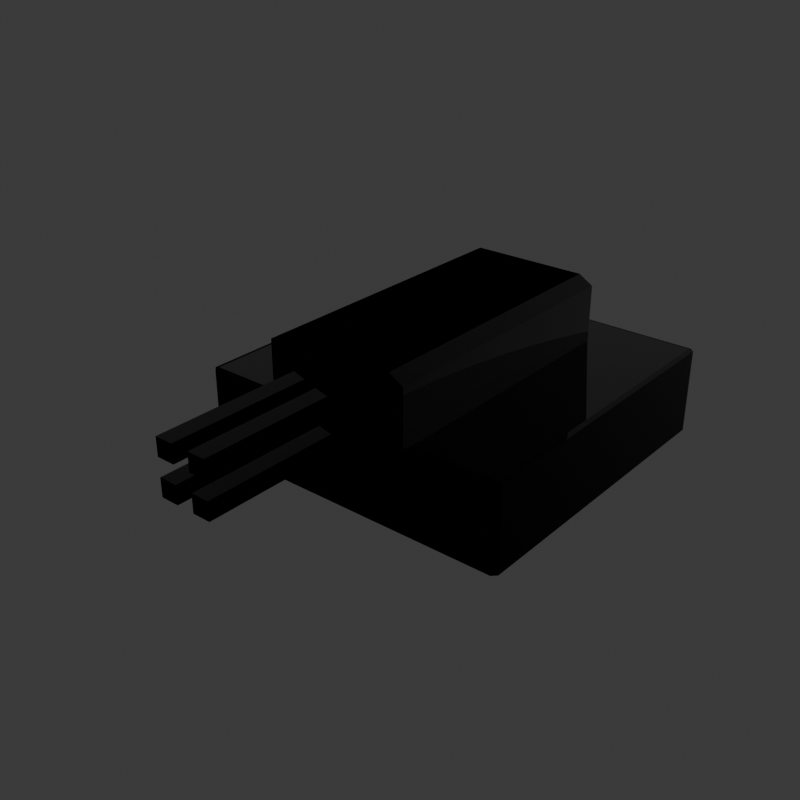 # Source: aryxweapplaceholder-punisher.blend  (saved by Blender 4.0.36; exported with 4.5.12 LTS)
import bpy
from mathutils import Matrix  # noqa: F401  (used for matrix-valued properties, if any)

bpy.ops.wm.read_factory_settings(use_empty=True)
scene = bpy.context.scene
scene.name = 'SC_AR_Afflictor'

# ---- collections
col_seut__sc_ar_afflictor = bpy.data.collections.new('SEUT (SC_AR_Afflictor)'); scene.collection.children.link(col_seut__sc_ar_afflictor)
col_main__sc_ar_afflictor = bpy.data.collections.new('Main (SC_AR_Afflictor)'); col_seut__sc_ar_afflictor.children.link(col_main__sc_ar_afflictor)
col_collision___main__sc_ar_afflictor = bpy.data.collections.new('Collision - Main (SC_AR_Afflictor)'); col_seut__sc_ar_afflictor.children.link(col_collision___main__sc_ar_afflictor)
col_bs1__sc_ar_afflictor = bpy.data.collections.new('BS1 (SC_AR_Afflictor)'); col_seut__sc_ar_afflictor.children.link(col_bs1__sc_ar_afflictor)
col_bs2__sc_ar_afflictor = bpy.data.collections.new('BS2 (SC_AR_Afflictor)'); col_seut__sc_ar_afflictor.children.link(col_bs2__sc_ar_afflictor)
col_bs3__sc_ar_afflictor = bpy.data.collections.new('BS3 (SC_AR_Afflictor)'); col_seut__sc_ar_afflictor.children.link(col_bs3__sc_ar_afflictor)
col_lod1__sc_ar_afflictor = bpy.data.collections.new('LOD1 (SC_AR_Afflictor)'); col_seut__sc_ar_afflictor.children.link(col_lod1__sc_ar_afflictor)
col_lod2__sc_ar_afflictor = bpy.data.collections.new('LOD2 (SC_AR_Afflictor)'); col_seut__sc_ar_afflictor.children.link(col_lod2__sc_ar_afflictor)
col_lod3__sc_ar_afflictor = bpy.data.collections.new('LOD3 (SC_AR_Afflictor)'); col_seut__sc_ar_afflictor.children.link(col_lod3__sc_ar_afflictor)
col_bs1_lod1__sc_ar_afflictor = bpy.data.collections.new('BS1_LOD1 (SC_AR_Afflictor)'); col_seut__sc_ar_afflictor.children.link(col_bs1_lod1__sc_ar_afflictor)

# ---- images (referenced by path relative to the original .blend; pixels are not part of the script)
import os
ASSET_DIR = os.environ.get("B2B_ASSET_DIR", "")  # directory of the original .blend (textures are referenced by path, not embedded)
HERE = os.path.dirname(os.path.abspath(__file__))  # packed textures are extracted next to this script under _unpacked/

def load_image(name, relpath, width, height, colorspace="sRGB"):
    """Load a texture the original file referenced (path relative to the .blend, or extracted next to this script)."""
    p = next((c for c in (os.path.join(HERE, relpath), os.path.join(ASSET_DIR, relpath)) if relpath and os.path.exists(c)), "")
    if p:
        img = bpy.data.images.load(p, check_existing=True)
        img.name = name
    else:  # same state as the original file: an image datablock whose file is absent (Cycles renders it pink)
        img = bpy.data.images.new(name, width, height)
        img.source = "FILE"
        img.filepath = "//" + (relpath or name)
    img.colorspace_settings.name = colorspace
    return img
img_uv_grid_png = load_image('uv_grid.png', 'uv_grid.png', 1024, 1024, 'sRGB')
img_paintedmetalcolorable_add = load_image('PaintedMetalColorable_add', 'PaintedMetalColorable_add.TIF', 1024, 1024, 'sRGB')
img_paintedmetalcolorable_ng = load_image('PaintedMetalColorable_ng', 'PaintedMetalColorable_ng.TIF', 1024, 1024, 'sRGB')
img_paintedmetalcolorable_cm = load_image('PaintedMetalColorable_cm', 'PaintedMetalColorable_cm.TIF', 1024, 1024, 'sRGB')
img_emissiveatlas_cm = load_image('EmissiveAtlas_cm', 'EmissiveAtlas_cm.TIF', 1024, 1024, 'sRGB')
img_emissivecolorable_add = load_image('EmissiveColorable_add', 'EmissiveColorable_add.TIF', 1024, 1024, 'sRGB')
img_emissiveatlas_ng = load_image('EmissiveAtlas_ng', 'EmissiveAtlas_ng.TIF', 1024, 1024, 'Non-Color')

# ---- materials (node trees are filled in below, after node groups)
mat_heavysquareplate = bpy.data.materials.new('HeavySquarePlate')
mat_heavysquareplate.use_transparency_overlap = False
mat_heavysquareplate.show_transparent_back = False
mat_heavysquareplate.use_backface_culling = True
mat_heavysquareplate.use_transparent_shadow = False
mat_emissivecolorable = bpy.data.materials.new('EmissiveColorable')
mat_emissivecolorable.use_transparency_overlap = False
mat_emissivecolorable.show_transparent_back = False
mat_emissivecolorable.use_backface_culling = True
mat_emissivecolorable.use_transparent_shadow = False

# ---- node groups
ng_seut_node_group = bpy.data.node_groups.new('SEUT Node Group', 'ShaderNodeTree')
_s = ng_seut_node_group.interface.new_socket(name='BSDF', in_out='OUTPUT', socket_type='NodeSocketShader')
_s = ng_seut_node_group.interface.new_socket(name='CM Color', in_out='INPUT', socket_type='NodeSocketColor')
_s.hide_value = True
_s = ng_seut_node_group.interface.new_socket(name='CM Alpha', in_out='INPUT', socket_type='NodeSocketColor')
_s.hide_value = True
_s = ng_seut_node_group.interface.new_socket(name='ADD Color', in_out='INPUT', socket_type='NodeSocketColor')
_s.hide_value = True
_s = ng_seut_node_group.interface.new_socket(name='ADD Alpha', in_out='INPUT', socket_type='NodeSocketColor')
_s.hide_value = True
_s = ng_seut_node_group.interface.new_socket(name='NG Color', in_out='INPUT', socket_type='NodeSocketColor')
_s.hide_value = True
_s = ng_seut_node_group.interface.new_socket(name='NG Alpha', in_out='INPUT', socket_type='NodeSocketColor')
_s.hide_value = True
_s = ng_seut_node_group.interface.new_socket(name='AM Color', in_out='INPUT', socket_type='NodeSocketColor')
_s.default_value = (1.0, 1.0, 1.0, 1.0)
_s.hide_value = True
_s = ng_seut_node_group.interface.new_socket(name='TM Switch', in_out='INPUT', socket_type='NodeSocketFloat')
_s.min_value = 0.0
_s.max_value = 1.0
_s.hide_value = True
_s = ng_seut_node_group.interface.new_socket(name='Color Override', in_out='INPUT', socket_type='NodeSocketColor')
_s.hide_value = True
_s = ng_seut_node_group.interface.new_socket(name='Color Override Alpha', in_out='INPUT', socket_type='NodeSocketFloat')
_s.hide_value = True
_s = ng_seut_node_group.interface.new_socket(name='Color Overlay', in_out='INPUT', socket_type='NodeSocketColor')
_s.hide_value = True
_s = ng_seut_node_group.interface.new_socket(name='Color Overlay Alpha', in_out='INPUT', socket_type='NodeSocketFloat')
_s.hide_value = True
_s = ng_seut_node_group.interface.new_socket(name='Emission Strength', in_out='INPUT', socket_type='NodeSocketFloat')
_s.default_value = 5.0
_s.hide_value = True
_N = ng_seut_node_group.nodes; _L = ng_seut_node_group.links
n0 = _N.new('ShaderNodeBsdfPrincipled'); n0.name = 'Principled BSDF'; n0.location = (140, 0)
n0.label = 'Principled BSDF'
n0.distribution = 'GGX'
n0.subsurface_method = 'RANDOM_WALK_SKIN'
n0.inputs[3].default_value = 1.45
n1 = _N.new('ShaderNodeMixRGB'); n1.name = 'Mix (Legacy)'; n1.location = (-280, 240)
n1.label = 'Switch Alpha'
n1.use_clamp = True
n2 = _N.new('ShaderNodeMixRGB'); n2.name = 'Mix (Legacy).001'; n2.location = (-100, 440)
n2.label = 'Switch Color'
n2.use_clamp = True
n3 = _N.new('ShaderNodeMixRGB'); n3.name = 'Mix (Legacy).002'; n3.location = (-280, 440)
n3.label = 'Color Overlay'
n3.blend_type = 'OVERLAY'
n4 = _N.new('ShaderNodeMixRGB'); n4.name = 'Mix (Legacy).003'; n4.location = (-460, 240)
n4.label = 'Color Override'
n5 = _N.new('ShaderNodeInvert'); n5.name = 'Invert'; n5.location = (-688, -231)
n5.label = 'Gloss to Roughness'
n6 = _N.new('ShaderNodeMixRGB'); n6.name = 'Mix (Legacy).005'; n6.location = (-688, -370)
n6.label = 'Emission Color'
n7 = _N.new('ShaderNodeNormalMap'); n7.name = 'Normal Map'; n7.location = (-688, -600)
n7.label = 'Normal Map'
n8 = _N.new('ShaderNodeMixRGB'); n8.name = 'Mix (Legacy).006'; n8.location = (-962, -211)
n8.label = 'Add Paint'
n8.blend_type = 'MULTIPLY'
n9 = _N.new('ShaderNodeMath'); n9.name = 'Math.001'; n9.location = (-962, -442)
n9.label = 'Emission Switch'
n9.operation = 'GREATER_THAN'
n9.use_clamp = True
n9.inputs[1].default_value = 0.1
n10 = _N.new('ShaderNodeSeparateRGB'); n10.name = 'Separate RGB (Legacy)'; n10.location = (-1238, 0)
n10.label = 'Separate RGB'
n11 = _N.new('ShaderNodeMath'); n11.name = 'Math.002'; n11.location = (-460, 440)
n11.label = 'Restrict to Alpha'
n12 = _N.new('ShaderNodeInvert'); n12.name = 'Invert.001'; n12.location = (-640, 440)
n12.label = 'Invert Alpha'
n13 = _N.new('ShaderNodeBsdfDiffuse'); n13.name = 'Diffuse BSDF'; n13.location = (660, -120)
n14 = _N.new('ShaderNodeMixShader'); n14.name = 'Mix Shader'; n14.location = (820, 0)
n15 = _N.new('NodeGroupOutput'); n15.name = 'Group Output'; n15.location = (980, 0)
n15.label = 'Output'
n16 = _N.new('ShaderNodeTexImage'); n16.name = 'Image Texture'; n16.location = (400, -120)
n16.image = img_uv_grid_png
n17 = _N.new('ShaderNodeAttribute'); n17.name = 'Attribute.001'; n17.location = (660, 160)
n17.attribute_type = 'VIEW_LAYER'
n17.attribute_name = 'UV Grid Overlay'
n18 = _N.new('ShaderNodeMixRGB'); n18.name = 'Mix (Legacy).004'; n18.location = (-688, 0)
n18.label = 'Add AO'
n18.blend_type = 'MULTIPLY'
n18.use_clamp = True
n19 = _N.new('NodeGroupInput'); n19.name = 'Group Input'; n19.location = (-1512, 0)
n19.label = 'Input'
n20 = _N.new('ShaderNodeMath'); n20.name = 'Math'; n20.location = (-962, 0)
n20.label = 'ADD Switch'
n20.operation = 'CEIL'
n20.use_clamp = True
n20.inputs[1].default_value = 1.0
n21 = _N.new('ShaderNodeMix'); n21.name = 'Mix'; n21.location = (-1240, -220)
n21.data_type = 'RGBA'
n21.blend_type = 'MULTIPLY'
n22 = _N.new('ShaderNodeValue'); n22.name = 'Value'; n22.location = (-1420, -380)
n22.outputs[0].default_value = 4.0
n23 = _N.new('ShaderNodeAttribute'); n23.name = 'Attribute'; n23.location = (-1240, -460)
n23.attribute_type = 'VIEW_LAYER'
n23.attribute_name = 'Paint Color'
_L.new(n1.outputs[0], n0.inputs[4])
_L.new(n2.outputs[0], n0.inputs[0])
_L.new(n3.outputs[0], n2.inputs[2])
_L.new(n4.outputs[0], n3.inputs[1])
_L.new(n18.outputs[0], n4.inputs[1])
_L.new(n18.outputs[0], n2.inputs[1])
_L.new(n5.outputs[0], n0.inputs[2])
_L.new(n6.outputs[0], n0.inputs[27])
_L.new(n7.outputs[0], n0.inputs[5])
_L.new(n20.outputs[0], n18.inputs[0])
_L.new(n8.outputs[0], n18.inputs[1])
_L.new(n8.outputs[0], n6.inputs[2])
_L.new(n9.outputs[0], n6.inputs[0])
_L.new(n10.outputs[0], n18.inputs[2])
_L.new(n10.outputs[1], n9.inputs[0])
_L.new(n10.outputs[1], n6.inputs[1])
_L.new(n11.outputs[0], n3.inputs[0])
_L.new(n12.outputs[0], n11.inputs[1])
_L.new(n19.outputs[1], n0.inputs[1])
_L.new(n19.outputs[1], n1.inputs[2])
_L.new(n19.outputs[2], n10.inputs[0])
_L.new(n19.outputs[2], n20.inputs[0])
_L.new(n19.outputs[3], n8.inputs[0])
_L.new(n19.outputs[4], n7.inputs[1])
_L.new(n19.outputs[5], n5.inputs[1])
_L.new(n19.outputs[6], n1.inputs[1])
_L.new(n19.outputs[6], n12.inputs[1])
_L.new(n19.outputs[7], n2.inputs[0])
_L.new(n19.outputs[7], n1.inputs[0])
_L.new(n19.outputs[8], n4.inputs[2])
_L.new(n19.outputs[9], n4.inputs[0])
_L.new(n19.outputs[10], n3.inputs[2])
_L.new(n19.outputs[11], n11.inputs[0])
_L.new(n19.outputs[12], n0.inputs[28])
_L.new(n14.outputs[0], n15.inputs[0])
_L.new(n0.outputs[0], n14.inputs[1])
_L.new(n13.outputs[0], n14.inputs[2])
_L.new(n16.outputs[0], n13.inputs[0])
_L.new(n17.outputs[2], n14.inputs[0])
_L.new(n19.outputs[0], n21.inputs[6])
_L.new(n22.outputs[0], n21.inputs[7])
_L.new(n19.outputs[3], n21.inputs[0])
_L.new(n21.outputs[2], n8.inputs[1])
_L.new(n23.outputs[0], n8.inputs[2])
n15.is_active_output = True

# ---- material node trees
mat_heavysquareplate.use_nodes = True; mat_heavysquareplate.node_tree.nodes.clear()
_N = mat_heavysquareplate.node_tree.nodes; _L = mat_heavysquareplate.node_tree.links
n0 = _N.new('ShaderNodeOutputMaterial'); n0.name = 'Material Output.001'; n0.location = (250, 173)
n1 = _N.new('ShaderNodeTexImage'); n1.name = 'ADD'; n1.location = (-420, 120)
n1.label = 'ADD'
n1.image = img_paintedmetalcolorable_add
n2 = _N.new('ShaderNodeTexImage'); n2.name = 'NG'; n2.location = (-420, -140)
n2.label = 'NG'
n2.image = img_paintedmetalcolorable_ng
n3 = _N.new('ShaderNodeGroup'); n3.name = 'SEUT_NODE_GROUP'; n3.location = (-25, 173)
n3.node_tree = ng_seut_node_group
n3.inputs[6].default_value = (1.0, 1.0, 1.0, 1.0)
n3.inputs[7].default_value = 0.0
n3.inputs[8].default_value = (0.0, 0.0, 0.0, 1.0)
n3.inputs[9].default_value = 0.0
n3.inputs[10].default_value = (0.0, 0.0, 0.0, 1.0)
n3.inputs[11].default_value = 0.0
n3.inputs[12].default_value = 0.0
n4 = _N.new('ShaderNodeTexImage'); n4.name = 'CM'; n4.location = (-420, 380)
n4.label = 'CM'
n4.image = img_paintedmetalcolorable_cm
_L.new(n4.outputs[0], n3.inputs[0])
_L.new(n4.outputs[1], n3.inputs[1])
_L.new(n2.outputs[0], n3.inputs[4])
_L.new(n2.outputs[1], n3.inputs[5])
_L.new(n1.outputs[0], n3.inputs[2])
_L.new(n1.outputs[1], n3.inputs[3])
_L.new(n3.outputs[0], n0.inputs[0])
n0.is_active_output = True
mat_emissivecolorable.use_nodes = True; mat_emissivecolorable.node_tree.nodes.clear()
_N = mat_emissivecolorable.node_tree.nodes; _L = mat_emissivecolorable.node_tree.links
n0 = _N.new('ShaderNodeOutputMaterial'); n0.name = 'Material Output.001'; n0.location = (250, 173)
n1 = _N.new('ShaderNodeTexImage'); n1.name = 'CM'; n1.location = (-420, 380)
n1.label = 'CM'
n1.image = img_emissiveatlas_cm
n2 = _N.new('ShaderNodeTexImage'); n2.name = 'ADD'; n2.location = (-420, 120)
n2.label = 'ADD'
n2.image = img_emissivecolorable_add
n3 = _N.new('ShaderNodeTexImage'); n3.name = 'NG'; n3.location = (-420, -140)
n3.label = 'NG'
n3.image = img_emissiveatlas_ng
n4 = _N.new('ShaderNodeGroup'); n4.name = 'SEUT_NODE_GROUP'; n4.location = (-25, 173)
n4.node_tree = ng_seut_node_group
n4.inputs[6].default_value = (1.0, 1.0, 1.0, 1.0)
n4.inputs[7].default_value = 0.0
n4.inputs[8].default_value = (0.0, 0.0, 0.0, 1.0)
n4.inputs[9].default_value = 0.0
n4.inputs[10].default_value = (0.0, 0.0, 0.0, 1.0)
n4.inputs[11].default_value = 0.0
n4.inputs[12].default_value = 0.0
_L.new(n1.outputs[0], n4.inputs[0])
_L.new(n1.outputs[1], n4.inputs[1])
_L.new(n3.outputs[0], n4.inputs[4])
_L.new(n3.outputs[1], n4.inputs[5])
_L.new(n2.outputs[0], n4.inputs[2])
_L.new(n2.outputs[1], n4.inputs[3])
_L.new(n4.outputs[0], n0.inputs[0])
n0.is_active_output = True

# ---- world
world_world = bpy.data.worlds.new('World'); scene.world = world_world
world_world.use_nodes = True; world_world.node_tree.nodes.clear()
_N = world_world.node_tree.nodes; _L = world_world.node_tree.links
n0 = _N.new('ShaderNodeOutputWorld'); n0.name = 'World Output'; n0.location = (300, 300)
n1 = _N.new('ShaderNodeBackground'); n1.name = 'Background'; n1.location = (10, 300)
n1.inputs[0].default_value = (0.05088, 0.05088, 0.05088, 1.0)
_L.new(n1.outputs[0], n0.inputs[0])
n0.is_active_output = True
world_world.color = (0.05088, 0.05088, 0.05088)
world_world.use_sun_shadow = False
world_world.sun_shadow_jitter_overblur = 0.0

# ---- meshes
me_cube = bpy.data.meshes.new('Cube')
me_cube.from_pydata([(-0.9714, -0.9714, -1.0), (-0.9714, -1.0, -0.9714), (-1.0, -0.9714, -0.9714), (-0.9714, -1.0, 0.9714), (-0.9714, -0.9714, 1.0), (-1.0, -0.9714, 0.9714), (-0.9714, 0.9714, -1.0), (-1.0, 0.9714, -0.9714), (-0.9714, 1.0, -0.9714), (-0.9714, 0.9714, 1.0), (-0.9714, 1.0, 0.9714), (-1.0, 0.9714, 0.9714), (0.9714, -0.9714, -1.0), (1.0, -0.9714, -0.9714), (0.9714, -1.0, -0.9714), (0.9714, -0.9714, 1.0), (0.9714, -1.0, 0.9714), (1.0, -0.9714, 0.9714), (0.9714, 0.9714, -1.0), (0.9714, 1.0, -0.9714), (1.0, 0.9714, -0.9714), (0.9714, 0.9714, 1.0), (1.0, 0.9714, 0.9714), (0.9714, 1.0, 0.9714)], [], [(14, 16, 3, 1), (20, 22, 17, 13), (21, 9, 4, 15), (2, 5, 11, 7), (8, 10, 23, 19), (0, 1, 2), (3, 4, 5), (6, 7, 8), (9, 10, 11), (12, 13, 14), (15, 16, 17), (18, 19, 20), (21, 22, 23), (6, 0, 2, 7), (1, 3, 5, 2), (4, 9, 11, 5), (10, 8, 7, 11), (18, 6, 8, 19), (9, 21, 23, 10), (22, 20, 19, 23), (12, 18, 20, 13), (21, 15, 17, 22), (16, 14, 13, 17), (0, 12, 14, 1), (15, 4, 3, 16), (6, 18, 12, 0)])
_uv = me_cube.uv_layers.new(name='UVMap')
_uv.uv.foreach_set('vector', [0.3786, 0.7536, 0.6214, 0.7536, 0.6214, 0.9964, 0.3786, 0.9964, 0.3786, 0.5036, 0.6214, 0.5036, 0.6214, 0.7464, 0.3786, 0.7464, 0.6286, 0.5036, 0.8714, 0.5036, 0.8714, 0.7464, 0.6286, 0.7464, 0.3786, 0.003578, 0.6214, 0.003578, 0.6214, 0.2464, 0.3786, 0.2464, 0.3786, 0.2536, 0.6214, 0.2536, 0.6214, 0.4964, 0.3786, 0.4964, 0.1286, 0.7464, 0.1286, 0.75, 0.125, 0.7464, 0.6214, 0.0, 0.625, 0.003578, 0.6214, 0.003578, 0.1286, 0.5036, 0.125, 0.5036, 0.1286, 0.5, 0.625, 0.2464, 0.6214, 0.25, 0.6214, 0.2464, 0.3714, 0.7464, 0.375, 0.7464, 0.3714, 0.75, 0.625, 0.7536, 0.6214, 0.7536, 0.6214, 0.75, 0.3714, 0.5036, 0.3714, 0.5, 0.375, 0.5036, 0.625, 0.4964, 0.6214, 0.5, 0.6214, 0.4964, 0.1286, 0.5036, 0.1286, 0.7464, 0.125, 0.7464, 0.125, 0.5036, 0.3786, 0.0, 0.6214, 0.0, 0.6214, 0.003578, 0.3786, 0.003578, 0.625, 0.003578, 0.625, 0.2464, 0.6214, 0.2464, 0.6214, 0.003578, 0.6214, 0.2536, 0.3786, 0.2536, 0.3786, 0.2464, 0.6214, 0.2464, 0.3714, 0.5036, 0.1286, 0.5036, 0.1286, 0.5, 0.3714, 0.5, 0.625, 0.2536, 0.625, 0.4964, 0.6214, 0.4964, 0.6214, 0.2536, 0.6214, 0.5036, 0.3786, 0.5036, 0.3786, 0.4964, 0.6214, 0.4964, 0.3714, 0.7464, 0.3714, 0.5036, 0.3786, 0.5036, 0.3786, 0.7464, 0.6286, 0.5036, 0.6286, 0.7464, 0.6214, 0.7464, 0.6214, 0.5036, 0.6214, 0.7536, 0.3786, 0.7536, 0.3786, 0.7464, 0.6214, 0.7464, 0.1286, 0.7464, 0.3714, 0.7464, 0.3714, 0.75, 0.1286, 0.75, 0.625, 0.7536, 0.625, 0.9964, 0.6214, 0.9964, 0.6214, 0.7536, 0.1286, 0.5036, 0.3714, 0.5036, 0.3714, 0.7464, 0.1286, 0.7464])
me_cube.materials.append(mat_heavysquareplate)
me_cube.update()
me_cube_012 = bpy.data.meshes.new('Cube.012')
me_cube_012.from_pydata([(-1.664, -2.561, -0.8013), (-1.333, -2.76, -0.8013), (1.664, -2.561, 0.8013), (-1.664, -2.561, 0.8013), (1.333, -2.76, 0.8013), (-1.333, -2.561, -1.0), (-1.333, -2.76, 0.8013), (1.333, -2.561, 1.0), (1.333, -2.561, -1.0), (-1.333, -2.561, 1.0), (1.664, -2.561, -0.8013), (1.333, -2.76, -0.8013), (-1.333, 3.861, -1.0), (-1.664, 3.861, -0.8013), (-1.333, 4.06, -0.8013), (-1.333, 3.861, 1.0), (-1.333, 4.06, 0.8013), (-1.664, 3.861, 0.8013), (1.333, 3.861, -1.0), (1.333, 4.06, -0.8013), (1.664, 3.861, -0.8013), (1.333, 3.861, 1.0), (1.664, 3.861, 0.8013), (1.333, 4.06, 0.8013)], [], [(22, 2, 10, 20), (15, 9, 7, 21), (3, 17, 13, 0), (7, 9, 6, 4), (5, 8, 11, 1), (4, 11, 10, 2), (1, 6, 3, 0), (7, 4, 2), (12, 5, 0, 13), (9, 15, 17, 3), (8, 10, 11), (6, 9, 3), (5, 1, 0), (11, 4, 6, 1), (8, 18, 20, 10), (21, 7, 2, 22), (18, 8, 5, 12), (14, 16, 23, 19), (12, 13, 14), (15, 16, 17), (18, 19, 20), (21, 22, 23), (16, 14, 13, 17), (18, 12, 14, 19), (15, 21, 23, 16), (22, 20, 19, 23)])
_uv = me_cube_012.uv_layers.new(name='UVMap')
_uv.uv.foreach_set('vector', [0.6002, 0.5248, 0.6002, 0.7252, 0.3998, 0.7252, 0.3998, 0.5248, 0.8502, 0.5248, 0.8502, 0.7252, 0.6498, 0.7252, 0.6498, 0.5248, 0.6002, 0.02484, 0.6002, 0.2252, 0.3998, 0.2252, 0.3998, 0.02484, 0.625, 0.7748, 0.625, 0.9752, 0.6002, 0.9752, 0.6002, 0.7748, 0.1498, 0.7252, 0.3502, 0.7252, 0.3502, 0.75, 0.1498, 0.75, 0.6002, 0.7748, 0.3998, 0.7748, 0.3998, 0.7252, 0.6002, 0.7252, 0.3998, 0.0, 0.6002, 0.0, 0.6002, 0.02484, 0.3998, 0.02484, 0.625, 0.7748, 0.6002, 0.7748, 0.6002, 0.75, 0.1498, 0.5248, 0.1498, 0.7252, 0.125, 0.7252, 0.125, 0.5248, 0.625, 0.02484, 0.625, 0.2252, 0.6002, 0.2252, 0.6002, 0.02484, 0.3502, 0.7252, 0.375, 0.7252, 0.3502, 0.75, 0.6002, 0.0, 0.625, 0.02484, 0.6002, 0.02484, 0.1498, 0.7252, 0.1498, 0.75, 0.125, 0.7252, 0.3998, 0.7748, 0.6002, 0.7748, 0.6002, 0.9752, 0.3998, 0.9752, 0.3502, 0.7252, 0.3502, 0.5248, 0.3998, 0.5248, 0.3998, 0.7252, 0.6498, 0.5248, 0.6498, 0.7252, 0.6002, 0.7252, 0.6002, 0.5248, 0.3502, 0.5248, 0.3502, 0.7252, 0.1498, 0.7252, 0.1498, 0.5248, 0.3998, 0.2748, 0.6002, 0.2748, 0.6002, 0.4752, 0.3998, 0.4752, 0.1498, 0.5248, 0.125, 0.5248, 0.1498, 0.5, 0.625, 0.2252, 0.6002, 0.25, 0.6002, 0.2252, 0.3502, 0.5248, 0.3502, 0.5, 0.375, 0.5248, 0.625, 0.4752, 0.6002, 0.5, 0.6002, 0.4752, 0.6002, 0.2748, 0.3998, 0.2748, 0.3998, 0.2252, 0.6002, 0.2252, 0.3502, 0.5248, 0.1498, 0.5248, 0.1498, 0.5, 0.3502, 0.5, 0.625, 0.2748, 0.625, 0.4752, 0.6002, 0.4752, 0.6002, 0.2748, 0.6002, 0.5248, 0.3998, 0.5248, 0.3998, 0.4752, 0.6002, 0.4752])
me_cube_012.materials.append(mat_heavysquareplate)
me_cube_012.update()
me_cube_013 = bpy.data.meshes.new('Cube.013')
me_cube_013.from_pydata([(0.2, -1.148, 0.2), (0.2, -1.148, 0.6), (0.2, 5.185, 0.2), (0.2, 5.185, 0.6), (0.6, -1.148, 0.2), (0.6, -1.148, 0.6), (0.6, 5.185, 0.2), (0.6, 5.185, 0.6)], [], [(0, 1, 3, 2), (2, 3, 7, 6), (6, 7, 5, 4), (4, 5, 1, 0), (2, 6, 4, 0), (7, 3, 1, 5)])
_uv = me_cube_013.uv_layers.new(name='UVMap')
_uv.uv.foreach_set('vector', [0.7316, 0.2062, 0.7317, 0.2062, 0.7317, 0.2063, 0.7316, 0.2063, 0.7316, 0.2063, 0.7317, 0.2063, 0.7317, 0.2064, 0.7316, 0.2064, 0.7316, 0.2064, 0.7317, 0.2064, 0.7317, 0.2064, 0.7316, 0.2064, 0.7316, 0.2064, 0.7317, 0.2064, 0.7317, 0.2065, 0.7316, 0.2065, 0.7315, 0.2064, 0.7316, 0.2064, 0.7316, 0.2064, 0.7315, 0.2064, 0.7317, 0.2064, 0.7318, 0.2064, 0.7318, 0.2064, 0.7317, 0.2064])
me_cube_013.materials.append(mat_emissivecolorable)
me_cube_013.update()
me_cube_014 = bpy.data.meshes.new('Cube.014')
me_cube_014.from_pydata([(-0.6, -1.148, -0.6), (-0.6, -1.148, -0.2), (-0.6, 5.185, -0.6), (-0.6, 5.185, -0.2), (-0.2, -1.148, -0.6), (-0.2, -1.148, -0.2), (-0.2, 5.185, -0.6), (-0.2, 5.185, -0.2)], [], [(0, 1, 3, 2), (2, 3, 7, 6), (6, 7, 5, 4), (4, 5, 1, 0), (2, 6, 4, 0), (7, 3, 1, 5)])
_uv = me_cube_014.uv_layers.new(name='UVMap')
_uv.uv.foreach_set('vector', [0.7316, 0.2062, 0.7317, 0.2062, 0.7317, 0.2063, 0.7316, 0.2063, 0.7316, 0.2063, 0.7317, 0.2063, 0.7317, 0.2064, 0.7316, 0.2064, 0.7316, 0.2064, 0.7317, 0.2064, 0.7317, 0.2064, 0.7316, 0.2064, 0.7316, 0.2064, 0.7317, 0.2064, 0.7317, 0.2065, 0.7316, 0.2065, 0.7315, 0.2064, 0.7316, 0.2064, 0.7316, 0.2064, 0.7315, 0.2064, 0.7317, 0.2064, 0.7318, 0.2064, 0.7318, 0.2064, 0.7317, 0.2064])
me_cube_014.materials.append(mat_emissivecolorable)
me_cube_014.update()
me_cube_015 = bpy.data.meshes.new('Cube.015')
me_cube_015.from_pydata([(-0.6, -1.148, 0.2), (-0.6, -1.148, 0.6), (-0.6, 5.185, 0.2), (-0.6, 5.185, 0.6), (-0.2, -1.148, 0.2), (-0.2, -1.148, 0.6), (-0.2, 5.185, 0.2), (-0.2, 5.185, 0.6)], [], [(0, 1, 3, 2), (2, 3, 7, 6), (6, 7, 5, 4), (4, 5, 1, 0), (2, 6, 4, 0), (7, 3, 1, 5)])
_uv = me_cube_015.uv_layers.new(name='UVMap')
_uv.uv.foreach_set('vector', [0.7316, 0.2062, 0.7317, 0.2062, 0.7317, 0.2063, 0.7316, 0.2063, 0.7316, 0.2063, 0.7317, 0.2063, 0.7317, 0.2064, 0.7316, 0.2064, 0.7316, 0.2064, 0.7317, 0.2064, 0.7317, 0.2064, 0.7316, 0.2064, 0.7316, 0.2064, 0.7317, 0.2064, 0.7317, 0.2065, 0.7316, 0.2065, 0.7315, 0.2064, 0.7316, 0.2064, 0.7316, 0.2064, 0.7315, 0.2064, 0.7317, 0.2064, 0.7318, 0.2064, 0.7318, 0.2064, 0.7317, 0.2064])
me_cube_015.materials.append(mat_emissivecolorable)
me_cube_015.update()
me_cube_021 = bpy.data.meshes.new('Cube.021')
me_cube_021.from_pydata([(0.2, -1.148, -0.6), (0.2, -1.148, -0.2), (0.2, 5.185, -0.6), (0.2, 5.185, -0.2), (0.6, -1.148, -0.6), (0.6, -1.148, -0.2), (0.6, 5.185, -0.6), (0.6, 5.185, -0.2)], [], [(0, 1, 3, 2), (2, 3, 7, 6), (6, 7, 5, 4), (4, 5, 1, 0), (2, 6, 4, 0), (7, 3, 1, 5)])
_uv = me_cube_021.uv_layers.new(name='UVMap')
_uv.uv.foreach_set('vector', [0.7316, 0.2062, 0.7317, 0.2062, 0.7317, 0.2063, 0.7316, 0.2063, 0.7316, 0.2063, 0.7317, 0.2063, 0.7317, 0.2064, 0.7316, 0.2064, 0.7316, 0.2064, 0.7317, 0.2064, 0.7317, 0.2064, 0.7316, 0.2064, 0.7316, 0.2064, 0.7317, 0.2064, 0.7317, 0.2065, 0.7316, 0.2065, 0.7315, 0.2064, 0.7316, 0.2064, 0.7316, 0.2064, 0.7315, 0.2064, 0.7317, 0.2064, 0.7318, 0.2064, 0.7318, 0.2064, 0.7317, 0.2064])
me_cube_021.materials.append(mat_emissivecolorable)
me_cube_021.update()

# ---- objects
ob_base = bpy.data.objects.new('Base', me_cube)
ob_subpart_afflictortop_001 = bpy.data.objects.new('subpart_afflictortop.001', None)
ob_cube_001__l = bpy.data.objects.new('Cube.001 (L)', me_cube_012)
ob_subpart_afflictorbarrels_001__l = bpy.data.objects.new('subpart_afflictorbarrels.001 (L)', None)
ob_cube_001__l__001 = bpy.data.objects.new('Cube.001 (L).001', me_cube_013)
ob_cube_001__l__002 = bpy.data.objects.new('Cube.001 (L).002', me_cube_014)
ob_muzzle_projectile_4_001__l = bpy.data.objects.new('muzzle_projectile_4.001 (L)', None)
ob_muzzle_projectile_3_001__l = bpy.data.objects.new('muzzle_projectile_3.001 (L)', None)
ob_muzzle_projectile_2_001__l = bpy.data.objects.new('muzzle_projectile_2.001 (L)', None)
ob_cube_001__l__003 = bpy.data.objects.new('Cube.001 (L).003', me_cube_015)
ob_muzzle_projectile_1_001__l = bpy.data.objects.new('muzzle_projectile_1.001 (L)', None)
ob_cube_001__l__004 = bpy.data.objects.new('Cube.001 (L).004', me_cube_021)

# ---- transforms, parenting, visibility, modifiers, constraints
ob_base.location = (2.326e-16, 0.04934, -1.453)
ob_base.scale = (3.701, 3.701, 1.0)
ob_subpart_afflictortop_001.parent = ob_base
ob_subpart_afflictortop_001.matrix_parent_inverse = Matrix(((0.2702, -0.0, 0.0, -0.0), (-0.0, 0.2702, -0.0, 0.0), (0.0, -0.0, 1.0, 1.5), (-0.0, 0.0, -0.0, 1.0)))
ob_subpart_afflictortop_001.location = (0.0, 0.0, 0.0)
ob_subpart_afflictortop_001.rotation_euler = (0.0, -0.0, 3.142)
ob_subpart_afflictortop_001.empty_display_type = 'ARROWS'
ob_cube_001__l.parent = ob_subpart_afflictortop_001
ob_cube_001__l.location = (0.0, 0.0, 0.0)
ob_cube_001__l.lock_location = (True, True, True)
ob_cube_001__l.lock_rotation = (True, True, True)
ob_cube_001__l.lock_scale = (True, True, True)
ob_subpart_afflictorbarrels_001__l.parent = ob_subpart_afflictortop_001
ob_subpart_afflictorbarrels_001__l.location = (0.0, 2.406, 0.0)
ob_subpart_afflictorbarrels_001__l.lock_location = (True, True, True)
ob_subpart_afflictorbarrels_001__l.lock_rotation = (True, True, True)
ob_subpart_afflictorbarrels_001__l.lock_scale = (True, True, True)
ob_subpart_afflictorbarrels_001__l.empty_display_type = 'ARROWS'
ob_cube_001__l__001.parent = ob_subpart_afflictorbarrels_001__l
ob_cube_001__l__001.location = (0.0, 0.0, 0.0)
ob_cube_001__l__001.lock_location = (True, True, True)
ob_cube_001__l__001.lock_rotation = (True, True, True)
ob_cube_001__l__001.lock_scale = (True, True, True)
ob_cube_001__l__002.parent = ob_subpart_afflictorbarrels_001__l
ob_cube_001__l__002.location = (0.0, 0.0, 0.0)
ob_cube_001__l__002.lock_location = (True, True, True)
ob_cube_001__l__002.lock_rotation = (True, True, True)
ob_cube_001__l__002.lock_scale = (True, True, True)
ob_muzzle_projectile_4_001__l.parent = ob_subpart_afflictorbarrels_001__l
ob_muzzle_projectile_4_001__l.location = (-0.4, 5.0, 0.4)
ob_muzzle_projectile_4_001__l.lock_location = (True, True, True)
ob_muzzle_projectile_4_001__l.lock_rotation = (True, True, True)
ob_muzzle_projectile_4_001__l.lock_scale = (True, True, True)
ob_muzzle_projectile_4_001__l.empty_display_type = 'ARROWS'
ob_muzzle_projectile_3_001__l.parent = ob_subpart_afflictorbarrels_001__l
ob_muzzle_projectile_3_001__l.location = (-0.4, 5.0, -0.4)
ob_muzzle_projectile_3_001__l.lock_location = (True, True, True)
ob_muzzle_projectile_3_001__l.lock_rotation = (True, True, True)
ob_muzzle_projectile_3_001__l.lock_scale = (True, True, True)
ob_muzzle_projectile_3_001__l.empty_display_type = 'ARROWS'
ob_muzzle_projectile_2_001__l.parent = ob_subpart_afflictorbarrels_001__l
ob_muzzle_projectile_2_001__l.location = (0.4, 5.0, -0.4)
ob_muzzle_projectile_2_001__l.lock_location = (True, True, True)
ob_muzzle_projectile_2_001__l.lock_rotation = (True, True, True)
ob_muzzle_projectile_2_001__l.lock_scale = (True, True, True)
ob_muzzle_projectile_2_001__l.empty_display_type = 'ARROWS'
ob_cube_001__l__003.parent = ob_subpart_afflictorbarrels_001__l
ob_cube_001__l__003.location = (0.0, 0.0, 0.0)
ob_cube_001__l__003.lock_location = (True, True, True)
ob_cube_001__l__003.lock_rotation = (True, True, True)
ob_cube_001__l__003.lock_scale = (True, True, True)
ob_muzzle_projectile_1_001__l.parent = ob_subpart_afflictorbarrels_001__l
ob_muzzle_projectile_1_001__l.location = (0.4, 5.0, 0.4)
ob_muzzle_projectile_1_001__l.lock_location = (True, True, True)
ob_muzzle_projectile_1_001__l.lock_rotation = (True, True, True)
ob_muzzle_projectile_1_001__l.lock_scale = (True, True, True)
ob_muzzle_projectile_1_001__l.empty_display_type = 'ARROWS'
ob_cube_001__l__004.parent = ob_subpart_afflictorbarrels_001__l
ob_cube_001__l__004.location = (0.0, 0.0, 0.0)
ob_cube_001__l__004.lock_location = (True, True, True)
ob_cube_001__l__004.lock_rotation = (True, True, True)
ob_cube_001__l__004.lock_scale = (True, True, True)

# ---- collection membership
col_main__sc_ar_afflictor.objects.link(ob_base)
col_main__sc_ar_afflictor.objects.link(ob_subpart_afflictortop_001)
col_main__sc_ar_afflictor.objects.link(ob_cube_001__l)
col_main__sc_ar_afflictor.objects.link(ob_subpart_afflictorbarrels_001__l)
col_main__sc_ar_afflictor.objects.link(ob_cube_001__l__001)
col_main__sc_ar_afflictor.objects.link(ob_cube_001__l__002)
col_main__sc_ar_afflictor.objects.link(ob_muzzle_projectile_4_001__l)
col_main__sc_ar_afflictor.objects.link(ob_muzzle_projectile_3_001__l)
col_main__sc_ar_afflictor.objects.link(ob_muzzle_projectile_2_001__l)
col_main__sc_ar_afflictor.objects.link(ob_cube_001__l__003)
col_main__sc_ar_afflictor.objects.link(ob_muzzle_projectile_1_001__l)
col_main__sc_ar_afflictor.objects.link(ob_cube_001__l__004)

# ---- scene / render settings (as saved in the file)
scene.frame_start = 1; scene.frame_end = 250; scene.frame_set(0)
scene.render.engine = 'BLENDER_EEVEE_NEXT'
scene.render.resolution_x = 128
scene.render.resolution_y = 128
scene.render.fps = 60
scene.render.film_transparent = True
scene.cycles.sampling_pattern = 'TABULATED_SOBOL'
bpy.context.view_layer.update()

# ---- added for rendering (the .blend has no active camera and no usable light): camera, sun
cam_auto = bpy.data.cameras.new('AutoCamera')
cam_auto.lens = 50.0
cam_auto.sensor_width = 36.0
cam_auto.clip_end = 1000.0
ob_auto_camera = bpy.data.objects.new('AutoCamera', cam_auto)
scene.collection.objects.link(ob_auto_camera)
ob_auto_camera.location = (12.9044, -17.381, 9.62091)
ob_auto_camera.rotation_euler = (1.09748, -7.21219e-08, 0.694738)
scene.camera = ob_auto_camera
light_auto_sun = bpy.data.lights.new('AutoSun', 'SUN')
light_auto_sun.energy = 3.0
light_auto_sun.angle = 0.0523599
ob_auto_sun = bpy.data.objects.new('AutoSun', light_auto_sun)
scene.collection.objects.link(ob_auto_sun)
ob_auto_sun.rotation_euler = (0.872665, 0.174533, 0.523599)
bpy.context.view_layer.update()

